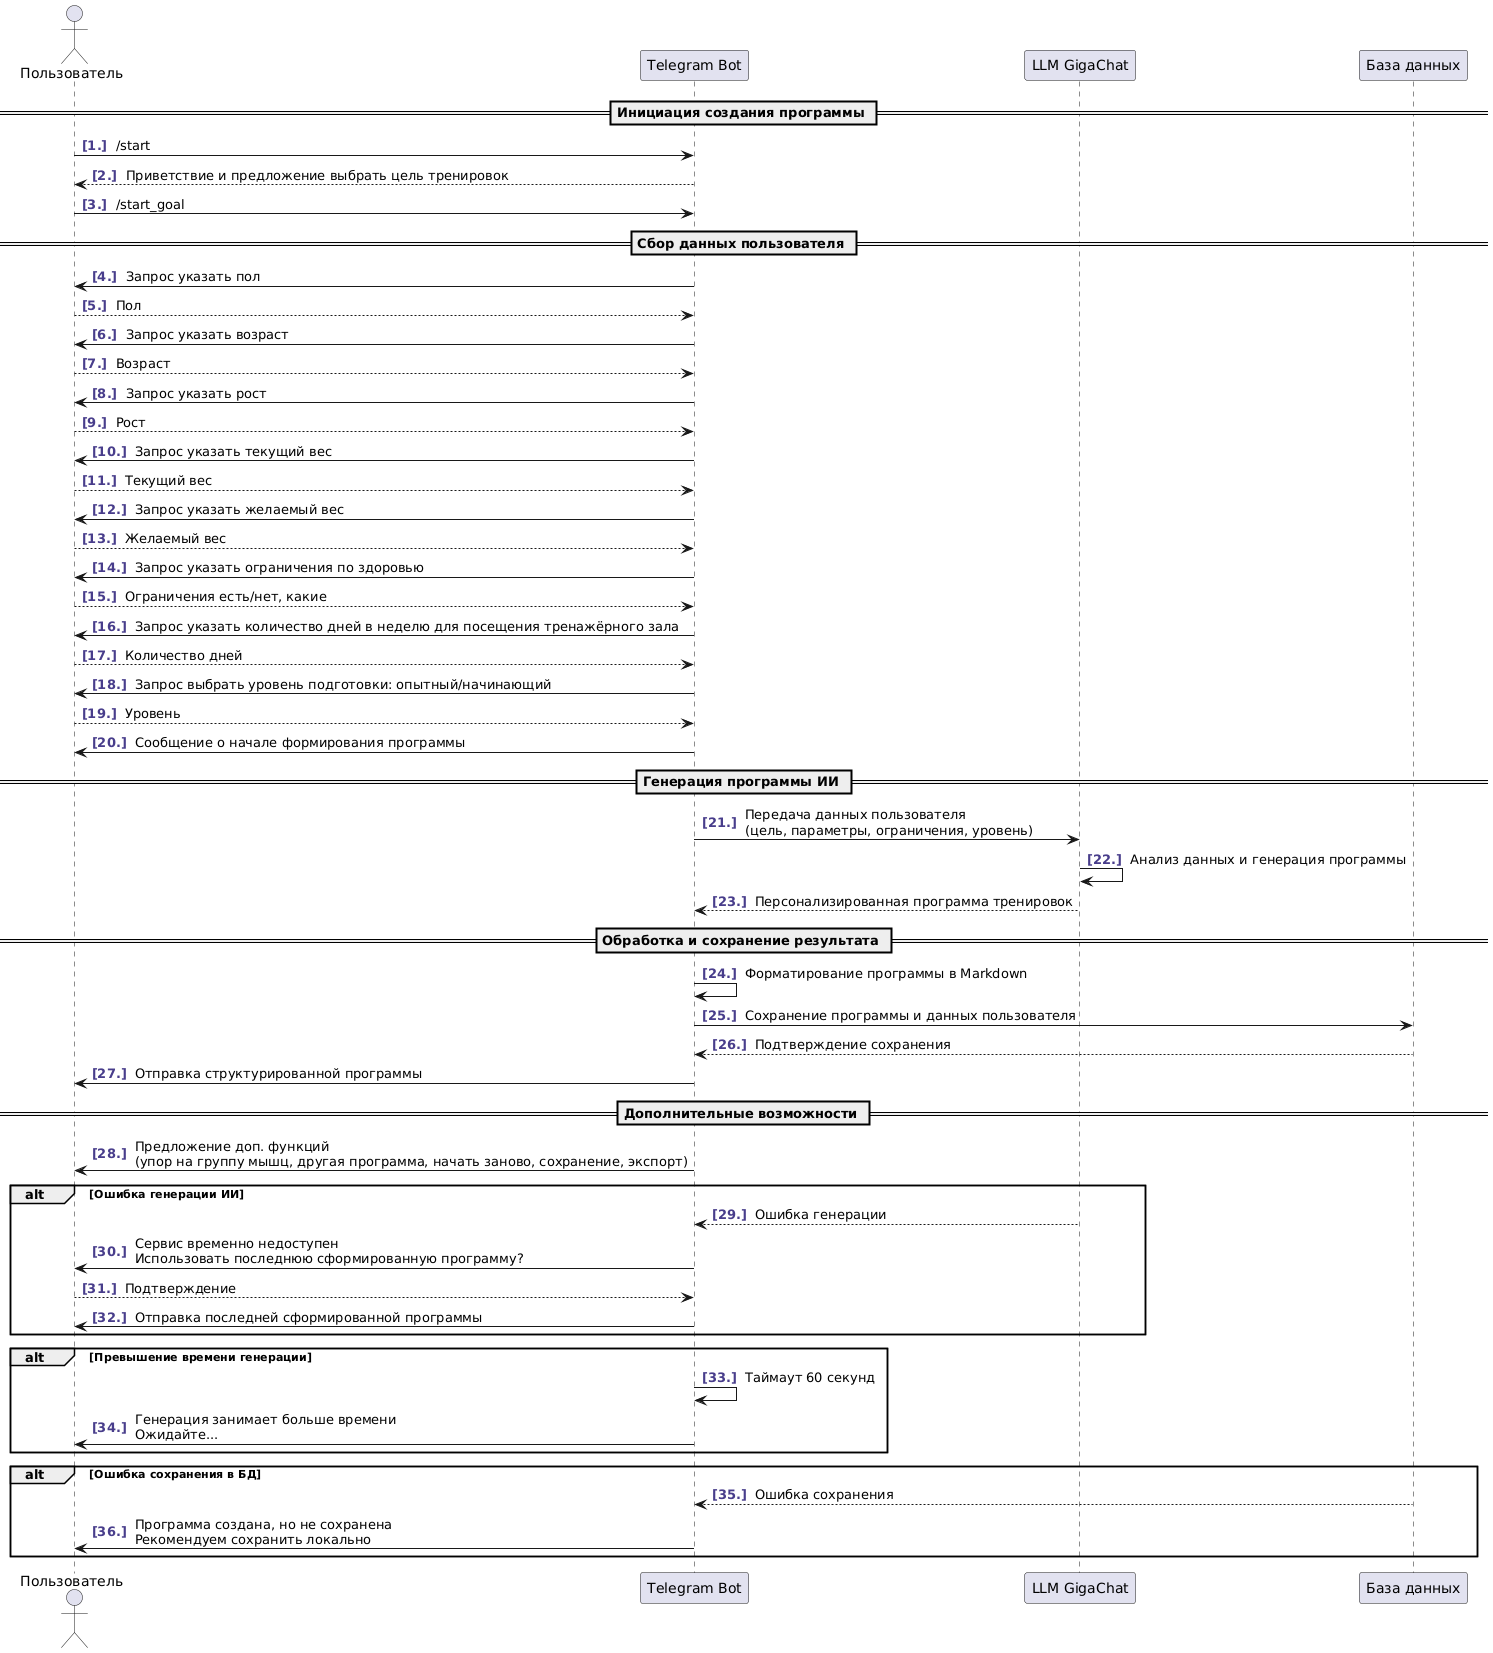

The diagram above was rendered by PlantUML. Its source (embedded in the PNG):
@startuml
autonumber 1 "<b><color:DarkSlateBlue>[0].</color></b> "

actor "Пользователь" as User
participant "Telegram Bot" as Bot
participant "LLM GigaChat" as AI
participant "База данных" as DB

== Инициация создания программы ==
User -> Bot : /start
Bot --> User : Приветствие и предложение выбрать цель тренировок
User -> Bot : /start_goal

== Сбор данных пользователя ==
Bot -> User : Запрос указать пол
User --> Bot : Пол
Bot -> User : Запрос указать возраст
User --> Bot : Возраст
Bot -> User : Запрос указать рост
User --> Bot : Рост
Bot -> User : Запрос указать текущий вес
User --> Bot : Текущий вес
Bot -> User : Запрос указать желаемый вес
User --> Bot : Желаемый вес
Bot -> User : Запрос указать ограничения по здоровью
User --> Bot : Ограничения есть/нет, какие
Bot -> User : Запрос указать количество дней в неделю для посещения тренажёрного зала
User --> Bot : Количество дней
Bot -> User : Запрос выбрать уровень подготовки: опытный/начинающий
User --> Bot : Уровень
Bot -> User : Сообщение о начале формирования программы

== Генерация программы ИИ ==
Bot -> AI : Передача данных пользователя\n(цель, параметры, ограничения, уровень)
AI -> AI : Анализ данных и генерация программы
AI --> Bot : Персонализированная программа тренировок

== Обработка и сохранение результата ==
Bot -> Bot : Форматирование программы в Markdown
Bot -> DB : Сохранение программы и данных пользователя
DB --> Bot : Подтверждение сохранения
Bot -> User : Отправка структурированной программы

== Дополнительные возможности ==
Bot -> User : Предложение доп. функций\n(упор на группу мышц, другая программа, начать заново, сохранение, экспорт)

alt Ошибка генерации ИИ
    AI --> Bot : Ошибка генерации
    Bot -> User : Сервис временно недоступен\nИспользовать последнюю сформированную программу?
    User --> Bot : Подтверждение
    Bot -> User : Отправка последней сформированной программы
end

alt Превышение времени генерации
    Bot -> Bot : Таймаут 60 секунд
    Bot -> User : Генерация занимает больше времени\nОжидайте...
end

alt Ошибка сохранения в БД
    DB --> Bot : Ошибка сохранения
    Bot -> User : Программа создана, но не сохранена\nРекомендуем сохранить локально
end
@enduml